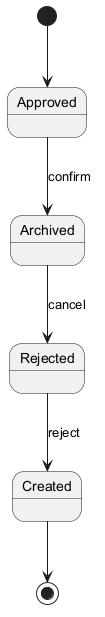

The diagram above was rendered by PlantUML. Its source (embedded in the PNG):
@startuml

[*] --> Approved
Approved --> Archived : confirm
Archived --> Rejected : cancel
Rejected --> Created : reject
Created --> [*]
@enduml